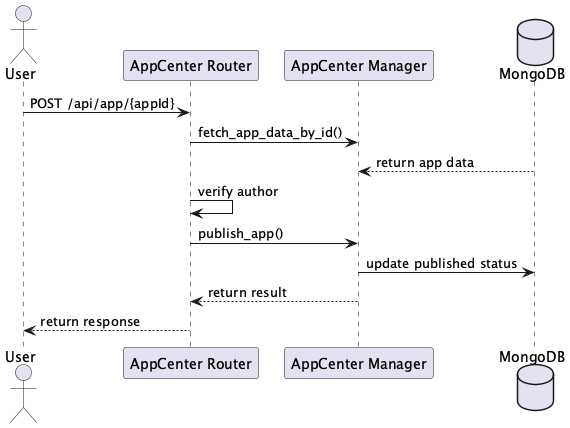

The diagram above was rendered by PlantUML. Its source (embedded in the PNG):
@startuml API 发布应用
actor User
participant "AppCenter Router" as Router
participant "AppCenter Manager" as Manager
database MongoDB

User -> Router: POST /api/app/{appId}
Router -> Manager: fetch_app_data_by_id()
MongoDB --> Manager: return app data
Router -> Router: verify author
Router -> Manager: publish_app()
Manager -> MongoDB: update published status
Manager --> Router: return result
Router --> User: return response
@enduml